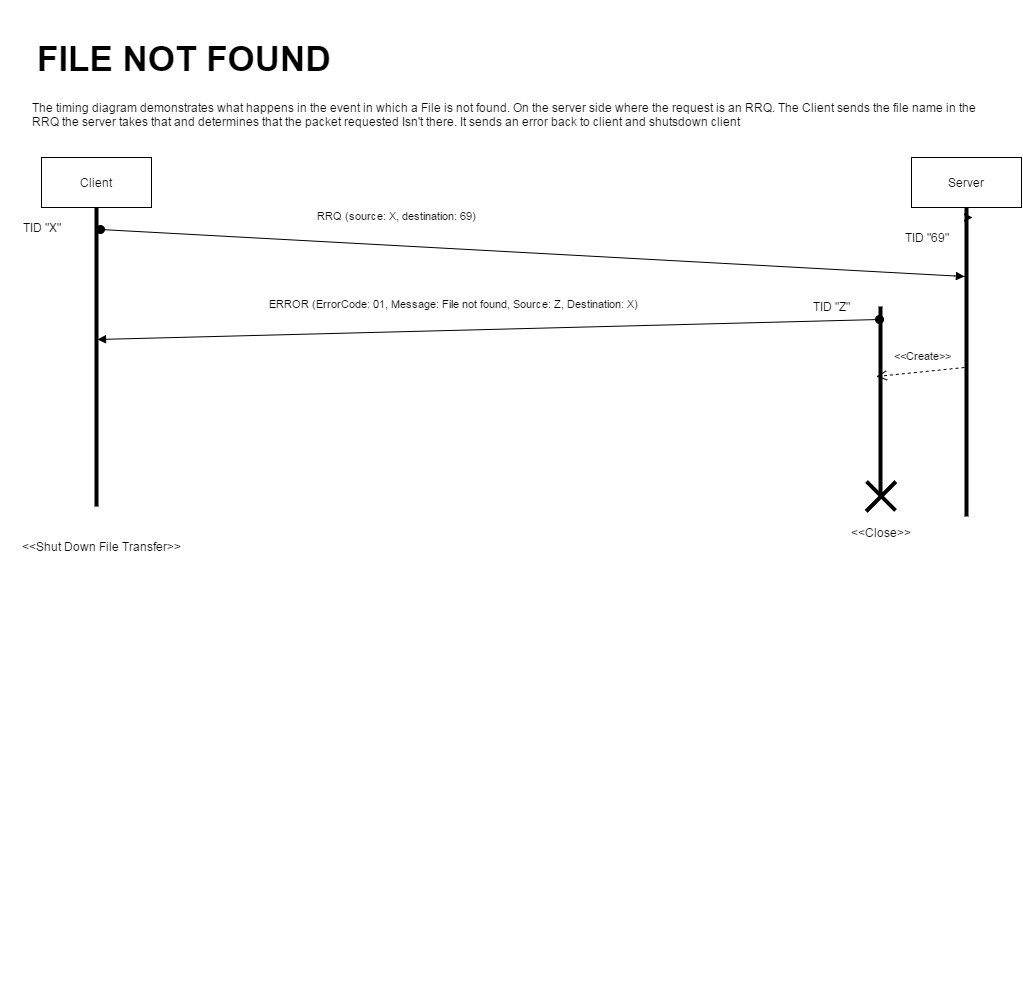

The diagram above was exported from draw.io. Its source (the exported page's mxGraphModel, read from the mxfile embedded in the PNG):
<mxGraphModel dx="1434" dy="804" grid="1" gridSize="10" guides="1" tooltips="1" connect="1" arrows="1" fold="1" page="1" pageScale="1" pageWidth="1169" pageHeight="826" background="#ffffff" math="0">
  <root>
    <mxCell id="0" />
    <mxCell id="1" parent="0" />
    <mxCell id="3" value="" style="line;direction=south;html=1;" parent="1" vertex="1">
      <mxGeometry x="151" y="241" width="10" height="299" as="geometry" />
    </mxCell>
    <mxCell id="8" style="edgeStyle=orthogonalEdgeStyle;rounded=0;html=1;entryX=0;entryY=0.5;entryPerimeter=0;jettySize=auto;orthogonalLoop=1;" parent="1" source="6" target="3" edge="1">
      <mxGeometry relative="1" as="geometry" />
    </mxCell>
    <mxCell id="6" value="Client" style="html=1;rounded=0;strokeColor=#000000;gradientColor=none;" parent="1" vertex="1">
      <mxGeometry x="101" y="191" width="110" height="50" as="geometry" />
    </mxCell>
    <UserObject label="TID &quot;X&quot;" placeholders="1" name="Variable" id="12">
      <mxCell style="text;html=1;strokeColor=none;fillColor=none;align=center;verticalAlign=middle;whiteSpace=wrap;overflow=hidden;rounded=0;" parent="1" vertex="1">
        <mxGeometry x="61" y="251" width="80" height="20" as="geometry" />
      </mxCell>
    </UserObject>
    <mxCell id="17" style="edgeStyle=orthogonalEdgeStyle;rounded=0;html=1;jettySize=auto;orthogonalLoop=1;" parent="1" edge="1">
      <mxGeometry relative="1" as="geometry">
        <mxPoint x="1031" y="251" as="sourcePoint" />
        <mxPoint x="1032" y="251" as="targetPoint" />
      </mxGeometry>
    </mxCell>
    <mxCell id="15" value="Server" style="html=1;rounded=0;strokeColor=#000000;gradientColor=none;" parent="1" vertex="1">
      <mxGeometry x="971" y="191" width="110" height="50" as="geometry" />
    </mxCell>
    <mxCell id="16" value="" style="line;direction=south;html=1;perimeter=backbonePerimeter;points=[];outlineConnect=0;" parent="1" vertex="1">
      <mxGeometry x="1021" y="241" width="10" height="309" as="geometry" />
    </mxCell>
    <mxCell id="38" value="RRQ (source: X, destination: 69) &amp;nbsp; &amp;nbsp; &amp;nbsp; &amp;nbsp; &amp;nbsp; &amp;nbsp; &amp;nbsp;&amp;nbsp;" style="html=1;verticalAlign=bottom;startArrow=oval;startFill=1;endArrow=block;startSize=8;exitX=0.074;exitY=0.1;exitPerimeter=0;" parent="1" source="3" target="16" edge="1">
      <mxGeometry x="0.9238" y="543" width="60" relative="1" as="geometry">
        <mxPoint x="587" y="342" as="sourcePoint" />
        <mxPoint x="1024" y="361" as="targetPoint" />
        <Array as="points">
          <mxPoint x="1024" y="310" />
        </Array>
        <mxPoint x="-541" y="492" as="offset" />
      </mxGeometry>
    </mxCell>
    <mxCell id="46" value="&amp;lt;&amp;lt;Create&amp;gt;&amp;gt;" style="html=1;verticalAlign=bottom;endArrow=open;dashed=1;endSize=8;" parent="1" edge="1">
      <mxGeometry x="-0.0748" y="-7" relative="1" as="geometry">
        <mxPoint x="1024" y="401" as="sourcePoint" />
        <mxPoint x="936" y="410" as="targetPoint" />
        <mxPoint as="offset" />
      </mxGeometry>
    </mxCell>
    <mxCell id="47" value="" style="line;direction=south;html=1;" parent="1" vertex="1">
      <mxGeometry x="935" y="340" width="10" height="190" as="geometry" />
    </mxCell>
    <UserObject label="TID &quot;Z&quot;" placeholders="1" name="Variable" id="49">
      <mxCell style="text;html=1;strokeColor=none;fillColor=none;align=center;verticalAlign=middle;whiteSpace=wrap;overflow=hidden;rounded=0;" parent="1" vertex="1">
        <mxGeometry x="850" y="330" width="80" height="20" as="geometry" />
      </mxCell>
    </UserObject>
    <mxCell id="53" value="ERROR (ErrorCode: 01, Message: File not found, Source: Z, Destination: X)&amp;nbsp;" style="html=1;verticalAlign=bottom;startArrow=oval;startFill=1;endArrow=block;startSize=8;exitX=0.066;exitY=0.6;exitPerimeter=0;entryX=0.442;entryY=0.4;entryPerimeter=0;" parent="1" target="3" edge="1" source="47">
      <mxGeometry x="0.0828" y="-18" width="60" relative="1" as="geometry">
        <mxPoint x="587" y="460" as="sourcePoint" />
        <mxPoint x="170" y="470" as="targetPoint" />
        <mxPoint as="offset" />
      </mxGeometry>
    </mxCell>
    <UserObject label="TID &quot;69&quot;" placeholders="1" name="Variable" id="60">
      <mxCell style="text;html=1;strokeColor=none;fillColor=none;align=center;verticalAlign=middle;whiteSpace=wrap;overflow=hidden;rounded=0;" parent="1" vertex="1">
        <mxGeometry x="946" y="261" width="80" height="20" as="geometry" />
      </mxCell>
    </UserObject>
    <mxCell id="61" value="&amp;lt;&amp;lt;Shut Down File Transfer&amp;gt;&amp;gt;" style="text;html=1;strokeColor=none;fillColor=none;align=center;verticalAlign=middle;whiteSpace=wrap;overflow=hidden;rounded=0;" parent="1" vertex="1">
      <mxGeometry x="72" y="570" width="178" height="20" as="geometry" />
    </mxCell>
    <mxCell id="62" value="&amp;lt;&amp;lt;Close&amp;gt;&amp;gt;" style="text;html=1;strokeColor=none;fillColor=none;align=center;verticalAlign=middle;whiteSpace=wrap;overflow=hidden;rounded=0;" parent="1" vertex="1">
      <mxGeometry x="901" y="552" width="77" height="28" as="geometry" />
    </mxCell>
    <mxCell id="71" value="&lt;font style=&quot;font-size: 35px&quot;&gt;FILE NOT FOUND&lt;/font&gt;" style="text;html=1;align=center;fontStyle=1;verticalAlign=middle;spacingLeft=3;spacingRight=3;strokeColor=none;rotatable=0;points=[[0,0.5],[1,0.5]];portConstraint=eastwest;rounded=0;gradientColor=none;" parent="1" vertex="1">
      <mxGeometry x="80" y="35" width="328" height="113" as="geometry" />
    </mxCell>
    <mxCell id="73" value="The timing diagram demonstrates what happens in the event in which a File is not found. On the server side where the request is an RRQ. The Client sends the file name in the RRQ the server takes that and determines that the packet requested Isn't there. It sends an error back to client and shutsdown client&amp;nbsp;" style="text;html=1;strokeColor=none;fillColor=none;align=left;verticalAlign=middle;whiteSpace=wrap;overflow=hidden;rounded=0;" parent="1" vertex="1">
      <mxGeometry x="90" y="113" width="949" height="69" as="geometry" />
    </mxCell>
    <mxCell id="84" style="edgeStyle=orthogonalEdgeStyle;rounded=0;html=1;exitX=1;exitY=0.5;exitPerimeter=0;entryX=1;entryY=0.5;entryPerimeter=0;jettySize=auto;orthogonalLoop=1;" parent="1" edge="1">
      <mxGeometry relative="1" as="geometry">
        <mxPoint x="587" y="1030" as="sourcePoint" />
        <mxPoint x="587" y="1030" as="targetPoint" />
      </mxGeometry>
    </mxCell>
    <mxCell id="141" value="" style="line;html=1;rotation=45;" vertex="1" parent="1">
      <mxGeometry x="920" y="525" width="41" height="9" as="geometry" />
    </mxCell>
    <mxCell id="142" value="" style="line;html=1;rotation=45;direction=south;" vertex="1" parent="1">
      <mxGeometry x="936" y="509" width="9" height="42" as="geometry" />
    </mxCell>
  </root>
</mxGraphModel>